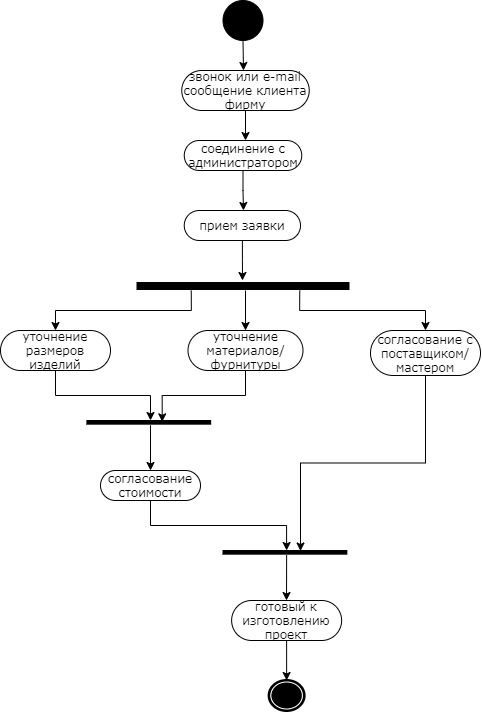

The diagram above was exported from draw.io. Its source (the exported page's mxGraphModel, read from the mxfile embedded in the PNG):
<mxGraphModel dx="890" dy="377" grid="1" gridSize="10" guides="1" tooltips="1" connect="1" arrows="1" fold="1" page="1" pageScale="1" pageWidth="827" pageHeight="1169" math="0" shadow="0">
  <root>
    <mxCell id="0" />
    <mxCell id="1" parent="0" />
    <mxCell id="4nxi8rXw_d4By98-9uvc-4" style="edgeStyle=orthogonalEdgeStyle;rounded=0;orthogonalLoop=1;jettySize=auto;html=1;exitX=0.5;exitY=1;exitDx=0;exitDy=0;" edge="1" parent="1" source="4nxi8rXw_d4By98-9uvc-2">
      <mxGeometry relative="1" as="geometry">
        <mxPoint x="373" y="80" as="targetPoint" />
      </mxGeometry>
    </mxCell>
    <mxCell id="4nxi8rXw_d4By98-9uvc-2" value="" style="ellipse;whiteSpace=wrap;html=1;rounded=0;shadow=0;comic=0;labelBackgroundColor=none;strokeWidth=1;fillColor=#000000;fontFamily=Verdana;fontSize=12;align=center;" vertex="1" parent="1">
      <mxGeometry x="352.5" y="10" width="40" height="40" as="geometry" />
    </mxCell>
    <mxCell id="4nxi8rXw_d4By98-9uvc-3" value="" style="shape=mxgraph.bpmn.shape;html=1;verticalLabelPosition=bottom;labelBackgroundColor=#ffffff;verticalAlign=top;perimeter=ellipsePerimeter;outline=end;symbol=terminate;rounded=0;shadow=0;comic=0;strokeWidth=1;fontFamily=Verdana;fontSize=12;align=center;" vertex="1" parent="1">
      <mxGeometry x="398.62" y="690" width="35" height="30" as="geometry" />
    </mxCell>
    <mxCell id="4nxi8rXw_d4By98-9uvc-7" style="edgeStyle=orthogonalEdgeStyle;rounded=0;orthogonalLoop=1;jettySize=auto;html=1;exitX=0.5;exitY=1;exitDx=0;exitDy=0;" edge="1" parent="1" source="4nxi8rXw_d4By98-9uvc-6">
      <mxGeometry relative="1" as="geometry">
        <mxPoint x="375" y="150" as="targetPoint" />
      </mxGeometry>
    </mxCell>
    <mxCell id="4nxi8rXw_d4By98-9uvc-6" value="звонок или e-mail сообщение клиента фирму" style="rounded=1;whiteSpace=wrap;html=1;shadow=0;comic=0;labelBackgroundColor=none;strokeWidth=1;fontFamily=Verdana;fontSize=12;align=center;arcSize=50;" vertex="1" parent="1">
      <mxGeometry x="311.25" y="80" width="127.5" height="40" as="geometry" />
    </mxCell>
    <mxCell id="4nxi8rXw_d4By98-9uvc-35" style="edgeStyle=orthogonalEdgeStyle;rounded=0;orthogonalLoop=1;jettySize=auto;html=1;exitX=0.5;exitY=1;exitDx=0;exitDy=0;entryX=0.5;entryY=0;entryDx=0;entryDy=0;fillColor=#000000;" edge="1" parent="1" source="4nxi8rXw_d4By98-9uvc-8" target="4nxi8rXw_d4By98-9uvc-34">
      <mxGeometry relative="1" as="geometry" />
    </mxCell>
    <mxCell id="4nxi8rXw_d4By98-9uvc-8" value="уточнение размеров изделий" style="rounded=1;whiteSpace=wrap;html=1;shadow=0;comic=0;labelBackgroundColor=none;strokeWidth=1;fontFamily=Verdana;fontSize=12;align=center;arcSize=50;" vertex="1" parent="1">
      <mxGeometry x="130" y="340" width="110" height="40" as="geometry" />
    </mxCell>
    <mxCell id="4nxi8rXw_d4By98-9uvc-41" style="edgeStyle=orthogonalEdgeStyle;rounded=0;orthogonalLoop=1;jettySize=auto;html=1;exitX=0.5;exitY=1;exitDx=0;exitDy=0;entryX=0.609;entryY=0.107;entryDx=0;entryDy=0;entryPerimeter=0;fillColor=#000000;" edge="1" parent="1" source="4nxi8rXw_d4By98-9uvc-9" target="4nxi8rXw_d4By98-9uvc-40">
      <mxGeometry relative="1" as="geometry" />
    </mxCell>
    <mxCell id="4nxi8rXw_d4By98-9uvc-9" value="согласование с поставщиком/мастером" style="rounded=1;whiteSpace=wrap;html=1;shadow=0;comic=0;labelBackgroundColor=none;strokeWidth=1;fontFamily=Verdana;fontSize=12;align=center;arcSize=50;" vertex="1" parent="1">
      <mxGeometry x="500" y="340" width="110" height="45" as="geometry" />
    </mxCell>
    <mxCell id="4nxi8rXw_d4By98-9uvc-14" style="edgeStyle=orthogonalEdgeStyle;rounded=0;orthogonalLoop=1;jettySize=auto;html=1;exitX=0.5;exitY=1;exitDx=0;exitDy=0;" edge="1" parent="1" source="4nxi8rXw_d4By98-9uvc-10">
      <mxGeometry relative="1" as="geometry">
        <mxPoint x="372" y="290" as="targetPoint" />
      </mxGeometry>
    </mxCell>
    <mxCell id="4nxi8rXw_d4By98-9uvc-10" value="прием заявки" style="rounded=1;whiteSpace=wrap;html=1;shadow=0;comic=0;labelBackgroundColor=none;strokeWidth=1;fontFamily=Verdana;fontSize=12;align=center;arcSize=50;" vertex="1" parent="1">
      <mxGeometry x="313.75" y="220" width="116.25" height="30" as="geometry" />
    </mxCell>
    <mxCell id="4nxi8rXw_d4By98-9uvc-13" style="edgeStyle=orthogonalEdgeStyle;rounded=0;orthogonalLoop=1;jettySize=auto;html=1;exitX=0.5;exitY=1;exitDx=0;exitDy=0;" edge="1" parent="1" source="4nxi8rXw_d4By98-9uvc-11">
      <mxGeometry relative="1" as="geometry">
        <mxPoint x="373" y="220" as="targetPoint" />
      </mxGeometry>
    </mxCell>
    <mxCell id="4nxi8rXw_d4By98-9uvc-11" value="соединение с администратором" style="rounded=1;whiteSpace=wrap;html=1;shadow=0;comic=0;labelBackgroundColor=none;strokeWidth=1;fontFamily=Verdana;fontSize=12;align=center;arcSize=50;" vertex="1" parent="1">
      <mxGeometry x="313.75" y="150" width="117.5" height="30" as="geometry" />
    </mxCell>
    <mxCell id="4nxi8rXw_d4By98-9uvc-42" style="edgeStyle=orthogonalEdgeStyle;rounded=0;orthogonalLoop=1;jettySize=auto;html=1;exitX=0.5;exitY=1;exitDx=0;exitDy=0;entryX=0.5;entryY=0;entryDx=0;entryDy=0;fillColor=#000000;" edge="1" parent="1" source="4nxi8rXw_d4By98-9uvc-12" target="4nxi8rXw_d4By98-9uvc-40">
      <mxGeometry relative="1" as="geometry" />
    </mxCell>
    <mxCell id="4nxi8rXw_d4By98-9uvc-12" value="согласование стоимости" style="rounded=1;whiteSpace=wrap;html=1;shadow=0;comic=0;labelBackgroundColor=none;strokeWidth=1;fontFamily=Verdana;fontSize=12;align=center;arcSize=50;" vertex="1" parent="1">
      <mxGeometry x="230.01" y="480" width="100" height="30" as="geometry" />
    </mxCell>
    <mxCell id="4nxi8rXw_d4By98-9uvc-32" style="edgeStyle=orthogonalEdgeStyle;rounded=0;orthogonalLoop=1;jettySize=auto;html=1;exitX=0.5;exitY=1;exitDx=0;exitDy=0;fillColor=#000000;" edge="1" parent="1" source="4nxi8rXw_d4By98-9uvc-29">
      <mxGeometry relative="1" as="geometry">
        <mxPoint x="375" y="340" as="targetPoint" />
      </mxGeometry>
    </mxCell>
    <mxCell id="4nxi8rXw_d4By98-9uvc-36" style="edgeStyle=orthogonalEdgeStyle;rounded=0;orthogonalLoop=1;jettySize=auto;html=1;exitX=0.25;exitY=1;exitDx=0;exitDy=0;entryX=0.5;entryY=0;entryDx=0;entryDy=0;fillColor=#000000;" edge="1" parent="1" source="4nxi8rXw_d4By98-9uvc-29" target="4nxi8rXw_d4By98-9uvc-8">
      <mxGeometry relative="1" as="geometry" />
    </mxCell>
    <mxCell id="4nxi8rXw_d4By98-9uvc-37" style="edgeStyle=orthogonalEdgeStyle;rounded=0;orthogonalLoop=1;jettySize=auto;html=1;exitX=0.75;exitY=1;exitDx=0;exitDy=0;entryX=0.5;entryY=0;entryDx=0;entryDy=0;fillColor=#000000;" edge="1" parent="1" source="4nxi8rXw_d4By98-9uvc-29" target="4nxi8rXw_d4By98-9uvc-9">
      <mxGeometry relative="1" as="geometry" />
    </mxCell>
    <mxCell id="4nxi8rXw_d4By98-9uvc-29" value="" style="shape=image;verticalLabelPosition=bottom;labelBackgroundColor=#ffffff;verticalAlign=top;aspect=fixed;imageAspect=0;image=data:image/png,(base64 omitted: 212 chars);" vertex="1" parent="1">
      <mxGeometry x="266.5" y="292" width="217" height="8" as="geometry" />
    </mxCell>
    <mxCell id="4nxi8rXw_d4By98-9uvc-38" style="edgeStyle=orthogonalEdgeStyle;rounded=0;orthogonalLoop=1;jettySize=auto;html=1;exitX=0.5;exitY=1;exitDx=0;exitDy=0;entryX=0.592;entryY=0.284;entryDx=0;entryDy=0;entryPerimeter=0;fillColor=#000000;" edge="1" parent="1" source="4nxi8rXw_d4By98-9uvc-33" target="4nxi8rXw_d4By98-9uvc-34">
      <mxGeometry relative="1" as="geometry" />
    </mxCell>
    <mxCell id="4nxi8rXw_d4By98-9uvc-33" value="уточнение материалов/фурнитуры" style="rounded=1;whiteSpace=wrap;html=1;shadow=0;comic=0;labelBackgroundColor=none;strokeWidth=1;fontFamily=Verdana;fontSize=12;align=center;arcSize=50;" vertex="1" parent="1">
      <mxGeometry x="317.5" y="340" width="115" height="40" as="geometry" />
    </mxCell>
    <mxCell id="4nxi8rXw_d4By98-9uvc-39" style="edgeStyle=orthogonalEdgeStyle;rounded=0;orthogonalLoop=1;jettySize=auto;html=1;exitX=0.5;exitY=1;exitDx=0;exitDy=0;entryX=0.5;entryY=0;entryDx=0;entryDy=0;fillColor=#000000;" edge="1" parent="1" source="4nxi8rXw_d4By98-9uvc-34" target="4nxi8rXw_d4By98-9uvc-12">
      <mxGeometry relative="1" as="geometry" />
    </mxCell>
    <mxCell id="4nxi8rXw_d4By98-9uvc-34" value="" style="shape=image;verticalLabelPosition=bottom;labelBackgroundColor=#ffffff;verticalAlign=top;aspect=fixed;imageAspect=0;image=data:image/png,(base64 omitted: 212 chars);" vertex="1" parent="1">
      <mxGeometry x="216.38" y="430" width="127.25" height="4.69" as="geometry" />
    </mxCell>
    <mxCell id="4nxi8rXw_d4By98-9uvc-44" style="edgeStyle=orthogonalEdgeStyle;rounded=0;orthogonalLoop=1;jettySize=auto;html=1;exitX=0.5;exitY=1;exitDx=0;exitDy=0;fillColor=#000000;" edge="1" parent="1" source="4nxi8rXw_d4By98-9uvc-40">
      <mxGeometry relative="1" as="geometry">
        <mxPoint x="416" y="610" as="targetPoint" />
      </mxGeometry>
    </mxCell>
    <mxCell id="4nxi8rXw_d4By98-9uvc-40" value="" style="shape=image;verticalLabelPosition=bottom;labelBackgroundColor=#ffffff;verticalAlign=top;aspect=fixed;imageAspect=0;image=data:image/png,(base64 omitted: 212 chars);" vertex="1" parent="1">
      <mxGeometry x="352.5" y="560" width="127.25" height="4.69" as="geometry" />
    </mxCell>
    <mxCell id="4nxi8rXw_d4By98-9uvc-45" style="edgeStyle=orthogonalEdgeStyle;rounded=0;orthogonalLoop=1;jettySize=auto;html=1;exitX=0.5;exitY=1;exitDx=0;exitDy=0;entryX=0.5;entryY=0;entryDx=0;entryDy=0;fillColor=#000000;" edge="1" parent="1" source="4nxi8rXw_d4By98-9uvc-43" target="4nxi8rXw_d4By98-9uvc-3">
      <mxGeometry relative="1" as="geometry" />
    </mxCell>
    <mxCell id="4nxi8rXw_d4By98-9uvc-43" value="готовый к изготовлению проект" style="rounded=1;whiteSpace=wrap;html=1;shadow=0;comic=0;labelBackgroundColor=none;strokeWidth=1;fontFamily=Verdana;fontSize=12;align=center;arcSize=50;" vertex="1" parent="1">
      <mxGeometry x="361.12" y="610" width="110" height="40" as="geometry" />
    </mxCell>
  </root>
</mxGraphModel>